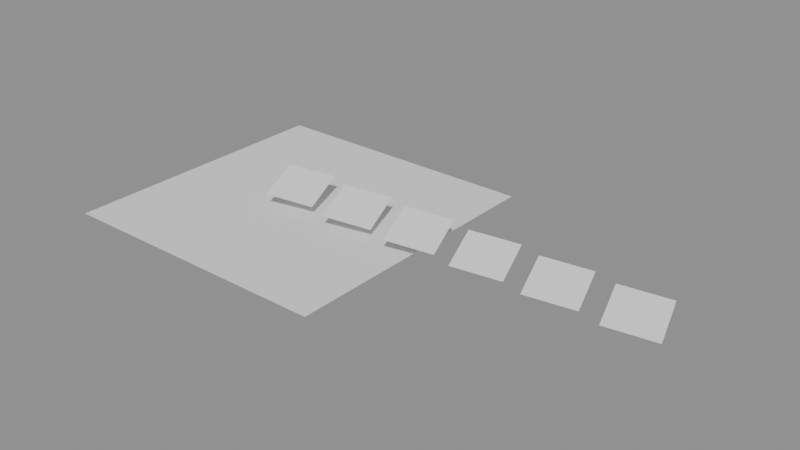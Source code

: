 # Source: cloth.blend  (saved by Blender 5.2.45; exported with 4.5.12 LTS)
import bpy
from mathutils import Matrix  # noqa: F401  (used for matrix-valued properties, if any)

bpy.ops.wm.read_factory_settings(use_empty=True)
scene = bpy.context.scene
scene.name = 'Scene'

# ---- meshes
me_floor = bpy.data.meshes.new('Floor')
me_floor.from_pydata([(-6.0, -6.0, 0.0), (6.0, -6.0, 0.0), (-6.0, 6.0, 0.0), (6.0, 6.0, 0.0)], [], [(0, 1, 3, 2)])
me_floor.update()
me_sheet = bpy.data.meshes.new('Sheet')
me_sheet.from_pydata([(-1.0, -1.0, 0.0), (-0.75, -1.0, 0.0), (-0.5, -1.0, 0.0), (-0.25, -1.0, 0.0), (0.0, -1.0, 0.0), (0.25, -1.0, 0.0), (0.5, -1.0, 0.0), (0.75, -1.0, 0.0), (1.0, -1.0, 0.0), (-1.0, -0.75, 0.0), (-0.75, -0.75, 0.0), (-0.5, -0.75, 0.0), (-0.25, -0.75, 0.0), (0.0, -0.75, 0.0), (0.25, -0.75, 0.0), (0.5, -0.75, 0.0), (0.75, -0.75, 0.0), (1.0, -0.75, 0.0), (-1.0, -0.5, 0.0), (-0.75, -0.5, 0.0), (-0.5, -0.5, 0.0), (-0.25, -0.5, 0.0), (0.0, -0.5, 0.0), (0.25, -0.5, 0.0), (0.5, -0.5, 0.0), (0.75, -0.5, 0.0), (1.0, -0.5, 0.0), (-1.0, -0.25, 0.0), (-0.75, -0.25, 0.0), (-0.5, -0.25, 0.0), (-0.25, -0.25, 0.0), (0.0, -0.25, 0.0), (0.25, -0.25, 0.0), (0.5, -0.25, 0.0), (0.75, -0.25, 0.0), (1.0, -0.25, 0.0), (-1.0, 0.0, 0.0), (-0.75, 0.0, 0.0), (-0.5, 0.0, 0.0), (-0.25, 0.0, 0.0), (0.0, 0.0, 0.0), (0.25, 0.0, 0.0), (0.5, 0.0, 0.0), (0.75, 0.0, 0.0), (1.0, 0.0, 0.0), (-1.0, 0.25, 0.0), (-0.75, 0.25, 0.0), (-0.5, 0.25, 0.0), (-0.25, 0.25, 0.0), (0.0, 0.25, 0.0), (0.25, 0.25, 0.0), (0.5, 0.25, 0.0), (0.75, 0.25, 0.0), (1.0, 0.25, 0.0), (-1.0, 0.5, 0.0), (-0.75, 0.5, 0.0), (-0.5, 0.5, 0.0), (-0.25, 0.5, 0.0), (0.0, 0.5, 0.0), (0.25, 0.5, 0.0), (0.5, 0.5, 0.0), (0.75, 0.5, 0.0), (1.0, 0.5, 0.0), (-1.0, 0.75, 0.0), (-0.75, 0.75, 0.0), (-0.5, 0.75, 0.0), (-0.25, 0.75, 0.0), (0.0, 0.75, 0.0), (0.25, 0.75, 0.0), (0.5, 0.75, 0.0), (0.75, 0.75, 0.0), (1.0, 0.75, 0.0), (-1.0, 1.0, 0.0), (-0.75, 1.0, 0.0), (-0.5, 1.0, 0.0), (-0.25, 1.0, 0.0), (0.0, 1.0, 0.0), (0.25, 1.0, 0.0), (0.5, 1.0, 0.0), (0.75, 1.0, 0.0), (1.0, 1.0, 0.0)], [], [(0, 1, 10, 9), (1, 2, 11, 10), (2, 3, 12, 11), (3, 4, 13, 12), (4, 5, 14, 13), (5, 6, 15, 14), (6, 7, 16, 15), (7, 8, 17, 16), (9, 10, 19, 18), (10, 11, 20, 19), (11, 12, 21, 20), (12, 13, 22, 21), (13, 14, 23, 22), (14, 15, 24, 23), (15, 16, 25, 24), (16, 17, 26, 25), (18, 19, 28, 27), (19, 20, 29, 28), (20, 21, 30, 29), (21, 22, 31, 30), (22, 23, 32, 31), (23, 24, 33, 32), (24, 25, 34, 33), (25, 26, 35, 34), (27, 28, 37, 36), (28, 29, 38, 37), (29, 30, 39, 38), (30, 31, 40, 39), (31, 32, 41, 40), (32, 33, 42, 41), (33, 34, 43, 42), (34, 35, 44, 43), (36, 37, 46, 45), (37, 38, 47, 46), (38, 39, 48, 47), (39, 40, 49, 48), (40, 41, 50, 49), (41, 42, 51, 50), (42, 43, 52, 51), (43, 44, 53, 52), (45, 46, 55, 54), (46, 47, 56, 55), (47, 48, 57, 56), (48, 49, 58, 57), (49, 50, 59, 58), (50, 51, 60, 59), (51, 52, 61, 60), (52, 53, 62, 61), (54, 55, 64, 63), (55, 56, 65, 64), (56, 57, 66, 65), (57, 58, 67, 66), (58, 59, 68, 67), (59, 60, 69, 68), (60, 61, 70, 69), (61, 62, 71, 70), (63, 64, 73, 72), (64, 65, 74, 73), (65, 66, 75, 74), (66, 67, 76, 75), (67, 68, 77, 76), (68, 69, 78, 77), (69, 70, 79, 78), (70, 71, 80, 79)])
me_sheet.update()
me_early = bpy.data.meshes.new('Early')
me_early.from_pydata([(-1.0, -1.0, 0.0), (-0.75, -1.0, 0.0), (-0.5, -1.0, 0.0), (-0.25, -1.0, 0.0), (0.0, -1.0, 0.0), (0.25, -1.0, 0.0), (0.5, -1.0, 0.0), (0.75, -1.0, 0.0), (1.0, -1.0, 0.0), (-1.0, -0.75, 0.0), (-0.75, -0.75, 0.0), (-0.5, -0.75, 0.0), (-0.25, -0.75, 0.0), (0.0, -0.75, 0.0), (0.25, -0.75, 0.0), (0.5, -0.75, 0.0), (0.75, -0.75, 0.0), (1.0, -0.75, 0.0), (-1.0, -0.5, 0.0), (-0.75, -0.5, 0.0), (-0.5, -0.5, 0.0), (-0.25, -0.5, 0.0), (0.0, -0.5, 0.0), (0.25, -0.5, 0.0), (0.5, -0.5, 0.0), (0.75, -0.5, 0.0), (1.0, -0.5, 0.0), (-1.0, -0.25, 0.0), (-0.75, -0.25, 0.0), (-0.5, -0.25, 0.0), (-0.25, -0.25, 0.0), (0.0, -0.25, 0.0), (0.25, -0.25, 0.0), (0.5, -0.25, 0.0), (0.75, -0.25, 0.0), (1.0, -0.25, 0.0), (-1.0, 0.0, 0.0), (-0.75, 0.0, 0.0), (-0.5, 0.0, 0.0), (-0.25, 0.0, 0.0), (0.0, 0.0, 0.0), (0.25, 0.0, 0.0), (0.5, 0.0, 0.0), (0.75, 0.0, 0.0), (1.0, 0.0, 0.0), (-1.0, 0.25, 0.0), (-0.75, 0.25, 0.0), (-0.5, 0.25, 0.0), (-0.25, 0.25, 0.0), (0.0, 0.25, 0.0), (0.25, 0.25, 0.0), (0.5, 0.25, 0.0), (0.75, 0.25, 0.0), (1.0, 0.25, 0.0), (-1.0, 0.5, 0.0), (-0.75, 0.5, 0.0), (-0.5, 0.5, 0.0), (-0.25, 0.5, 0.0), (0.0, 0.5, 0.0), (0.25, 0.5, 0.0), (0.5, 0.5, 0.0), (0.75, 0.5, 0.0), (1.0, 0.5, 0.0), (-1.0, 0.75, 0.0), (-0.75, 0.75, 0.0), (-0.5, 0.75, 0.0), (-0.25, 0.75, 0.0), (0.0, 0.75, 0.0), (0.25, 0.75, 0.0), (0.5, 0.75, 0.0), (0.75, 0.75, 0.0), (1.0, 0.75, 0.0), (-1.0, 1.0, 0.0), (-0.75, 1.0, 0.0), (-0.5, 1.0, 0.0), (-0.25, 1.0, 0.0), (0.0, 1.0, 0.0), (0.25, 1.0, 0.0), (0.5, 1.0, 0.0), (0.75, 1.0, 0.0), (1.0, 1.0, 0.0)], [], [(0, 1, 10, 9), (1, 2, 11, 10), (2, 3, 12, 11), (3, 4, 13, 12), (4, 5, 14, 13), (5, 6, 15, 14), (6, 7, 16, 15), (7, 8, 17, 16), (9, 10, 19, 18), (10, 11, 20, 19), (11, 12, 21, 20), (12, 13, 22, 21), (13, 14, 23, 22), (14, 15, 24, 23), (15, 16, 25, 24), (16, 17, 26, 25), (18, 19, 28, 27), (19, 20, 29, 28), (20, 21, 30, 29), (21, 22, 31, 30), (22, 23, 32, 31), (23, 24, 33, 32), (24, 25, 34, 33), (25, 26, 35, 34), (27, 28, 37, 36), (28, 29, 38, 37), (29, 30, 39, 38), (30, 31, 40, 39), (31, 32, 41, 40), (32, 33, 42, 41), (33, 34, 43, 42), (34, 35, 44, 43), (36, 37, 46, 45), (37, 38, 47, 46), (38, 39, 48, 47), (39, 40, 49, 48), (40, 41, 50, 49), (41, 42, 51, 50), (42, 43, 52, 51), (43, 44, 53, 52), (45, 46, 55, 54), (46, 47, 56, 55), (47, 48, 57, 56), (48, 49, 58, 57), (49, 50, 59, 58), (50, 51, 60, 59), (51, 52, 61, 60), (52, 53, 62, 61), (54, 55, 64, 63), (55, 56, 65, 64), (56, 57, 66, 65), (57, 58, 67, 66), (58, 59, 68, 67), (59, 60, 69, 68), (60, 61, 70, 69), (61, 62, 71, 70), (63, 64, 73, 72), (64, 65, 74, 73), (65, 66, 75, 74), (66, 67, 76, 75), (67, 68, 77, 76), (68, 69, 78, 77), (69, 70, 79, 78), (70, 71, 80, 79)])
me_early.update()
me_late = bpy.data.meshes.new('Late')
me_late.from_pydata([(-1.0, -1.0, 0.0), (-0.75, -1.0, 0.0), (-0.5, -1.0, 0.0), (-0.25, -1.0, 0.0), (0.0, -1.0, 0.0), (0.25, -1.0, 0.0), (0.5, -1.0, 0.0), (0.75, -1.0, 0.0), (1.0, -1.0, 0.0), (-1.0, -0.75, 0.0), (-0.75, -0.75, 0.0), (-0.5, -0.75, 0.0), (-0.25, -0.75, 0.0), (0.0, -0.75, 0.0), (0.25, -0.75, 0.0), (0.5, -0.75, 0.0), (0.75, -0.75, 0.0), (1.0, -0.75, 0.0), (-1.0, -0.5, 0.0), (-0.75, -0.5, 0.0), (-0.5, -0.5, 0.0), (-0.25, -0.5, 0.0), (0.0, -0.5, 0.0), (0.25, -0.5, 0.0), (0.5, -0.5, 0.0), (0.75, -0.5, 0.0), (1.0, -0.5, 0.0), (-1.0, -0.25, 0.0), (-0.75, -0.25, 0.0), (-0.5, -0.25, 0.0), (-0.25, -0.25, 0.0), (0.0, -0.25, 0.0), (0.25, -0.25, 0.0), (0.5, -0.25, 0.0), (0.75, -0.25, 0.0), (1.0, -0.25, 0.0), (-1.0, 0.0, 0.0), (-0.75, 0.0, 0.0), (-0.5, 0.0, 0.0), (-0.25, 0.0, 0.0), (0.0, 0.0, 0.0), (0.25, 0.0, 0.0), (0.5, 0.0, 0.0), (0.75, 0.0, 0.0), (1.0, 0.0, 0.0), (-1.0, 0.25, 0.0), (-0.75, 0.25, 0.0), (-0.5, 0.25, 0.0), (-0.25, 0.25, 0.0), (0.0, 0.25, 0.0), (0.25, 0.25, 0.0), (0.5, 0.25, 0.0), (0.75, 0.25, 0.0), (1.0, 0.25, 0.0), (-1.0, 0.5, 0.0), (-0.75, 0.5, 0.0), (-0.5, 0.5, 0.0), (-0.25, 0.5, 0.0), (0.0, 0.5, 0.0), (0.25, 0.5, 0.0), (0.5, 0.5, 0.0), (0.75, 0.5, 0.0), (1.0, 0.5, 0.0), (-1.0, 0.75, 0.0), (-0.75, 0.75, 0.0), (-0.5, 0.75, 0.0), (-0.25, 0.75, 0.0), (0.0, 0.75, 0.0), (0.25, 0.75, 0.0), (0.5, 0.75, 0.0), (0.75, 0.75, 0.0), (1.0, 0.75, 0.0), (-1.0, 1.0, 0.0), (-0.75, 1.0, 0.0), (-0.5, 1.0, 0.0), (-0.25, 1.0, 0.0), (0.0, 1.0, 0.0), (0.25, 1.0, 0.0), (0.5, 1.0, 0.0), (0.75, 1.0, 0.0), (1.0, 1.0, 0.0)], [], [(0, 1, 10, 9), (1, 2, 11, 10), (2, 3, 12, 11), (3, 4, 13, 12), (4, 5, 14, 13), (5, 6, 15, 14), (6, 7, 16, 15), (7, 8, 17, 16), (9, 10, 19, 18), (10, 11, 20, 19), (11, 12, 21, 20), (12, 13, 22, 21), (13, 14, 23, 22), (14, 15, 24, 23), (15, 16, 25, 24), (16, 17, 26, 25), (18, 19, 28, 27), (19, 20, 29, 28), (20, 21, 30, 29), (21, 22, 31, 30), (22, 23, 32, 31), (23, 24, 33, 32), (24, 25, 34, 33), (25, 26, 35, 34), (27, 28, 37, 36), (28, 29, 38, 37), (29, 30, 39, 38), (30, 31, 40, 39), (31, 32, 41, 40), (32, 33, 42, 41), (33, 34, 43, 42), (34, 35, 44, 43), (36, 37, 46, 45), (37, 38, 47, 46), (38, 39, 48, 47), (39, 40, 49, 48), (40, 41, 50, 49), (41, 42, 51, 50), (42, 43, 52, 51), (43, 44, 53, 52), (45, 46, 55, 54), (46, 47, 56, 55), (47, 48, 57, 56), (48, 49, 58, 57), (49, 50, 59, 58), (50, 51, 60, 59), (51, 52, 61, 60), (52, 53, 62, 61), (54, 55, 64, 63), (55, 56, 65, 64), (56, 57, 66, 65), (57, 58, 67, 66), (58, 59, 68, 67), (59, 60, 69, 68), (60, 61, 70, 69), (61, 62, 71, 70), (63, 64, 73, 72), (64, 65, 74, 73), (65, 66, 75, 74), (66, 67, 76, 75), (67, 68, 77, 76), (68, 69, 78, 77), (69, 70, 79, 78), (70, 71, 80, 79)])
me_late.update()
me_gap = bpy.data.meshes.new('Gap')
me_gap.from_pydata([(-1.0, -1.0, 0.0), (-0.75, -1.0, 0.0), (-0.5, -1.0, 0.0), (-0.25, -1.0, 0.0), (0.0, -1.0, 0.0), (0.25, -1.0, 0.0), (0.5, -1.0, 0.0), (0.75, -1.0, 0.0), (1.0, -1.0, 0.0), (-1.0, -0.75, 0.0), (-0.75, -0.75, 0.0), (-0.5, -0.75, 0.0), (-0.25, -0.75, 0.0), (0.0, -0.75, 0.0), (0.25, -0.75, 0.0), (0.5, -0.75, 0.0), (0.75, -0.75, 0.0), (1.0, -0.75, 0.0), (-1.0, -0.5, 0.0), (-0.75, -0.5, 0.0), (-0.5, -0.5, 0.0), (-0.25, -0.5, 0.0), (0.0, -0.5, 0.0), (0.25, -0.5, 0.0), (0.5, -0.5, 0.0), (0.75, -0.5, 0.0), (1.0, -0.5, 0.0), (-1.0, -0.25, 0.0), (-0.75, -0.25, 0.0), (-0.5, -0.25, 0.0), (-0.25, -0.25, 0.0), (0.0, -0.25, 0.0), (0.25, -0.25, 0.0), (0.5, -0.25, 0.0), (0.75, -0.25, 0.0), (1.0, -0.25, 0.0), (-1.0, 0.0, 0.0), (-0.75, 0.0, 0.0), (-0.5, 0.0, 0.0), (-0.25, 0.0, 0.0), (0.0, 0.0, 0.0), (0.25, 0.0, 0.0), (0.5, 0.0, 0.0), (0.75, 0.0, 0.0), (1.0, 0.0, 0.0), (-1.0, 0.25, 0.0), (-0.75, 0.25, 0.0), (-0.5, 0.25, 0.0), (-0.25, 0.25, 0.0), (0.0, 0.25, 0.0), (0.25, 0.25, 0.0), (0.5, 0.25, 0.0), (0.75, 0.25, 0.0), (1.0, 0.25, 0.0), (-1.0, 0.5, 0.0), (-0.75, 0.5, 0.0), (-0.5, 0.5, 0.0), (-0.25, 0.5, 0.0), (0.0, 0.5, 0.0), (0.25, 0.5, 0.0), (0.5, 0.5, 0.0), (0.75, 0.5, 0.0), (1.0, 0.5, 0.0), (-1.0, 0.75, 0.0), (-0.75, 0.75, 0.0), (-0.5, 0.75, 0.0), (-0.25, 0.75, 0.0), (0.0, 0.75, 0.0), (0.25, 0.75, 0.0), (0.5, 0.75, 0.0), (0.75, 0.75, 0.0), (1.0, 0.75, 0.0), (-1.0, 1.0, 0.0), (-0.75, 1.0, 0.0), (-0.5, 1.0, 0.0), (-0.25, 1.0, 0.0), (0.0, 1.0, 0.0), (0.25, 1.0, 0.0), (0.5, 1.0, 0.0), (0.75, 1.0, 0.0), (1.0, 1.0, 0.0)], [], [(0, 1, 10, 9), (1, 2, 11, 10), (2, 3, 12, 11), (3, 4, 13, 12), (4, 5, 14, 13), (5, 6, 15, 14), (6, 7, 16, 15), (7, 8, 17, 16), (9, 10, 19, 18), (10, 11, 20, 19), (11, 12, 21, 20), (12, 13, 22, 21), (13, 14, 23, 22), (14, 15, 24, 23), (15, 16, 25, 24), (16, 17, 26, 25), (18, 19, 28, 27), (19, 20, 29, 28), (20, 21, 30, 29), (21, 22, 31, 30), (22, 23, 32, 31), (23, 24, 33, 32), (24, 25, 34, 33), (25, 26, 35, 34), (27, 28, 37, 36), (28, 29, 38, 37), (29, 30, 39, 38), (30, 31, 40, 39), (31, 32, 41, 40), (32, 33, 42, 41), (33, 34, 43, 42), (34, 35, 44, 43), (36, 37, 46, 45), (37, 38, 47, 46), (38, 39, 48, 47), (39, 40, 49, 48), (40, 41, 50, 49), (41, 42, 51, 50), (42, 43, 52, 51), (43, 44, 53, 52), (45, 46, 55, 54), (46, 47, 56, 55), (47, 48, 57, 56), (48, 49, 58, 57), (49, 50, 59, 58), (50, 51, 60, 59), (51, 52, 61, 60), (52, 53, 62, 61), (54, 55, 64, 63), (55, 56, 65, 64), (56, 57, 66, 65), (57, 58, 67, 66), (58, 59, 68, 67), (59, 60, 69, 68), (60, 61, 70, 69), (61, 62, 71, 70), (63, 64, 73, 72), (64, 65, 74, 73), (65, 66, 75, 74), (66, 67, 76, 75), (67, 68, 77, 76), (68, 69, 78, 77), (69, 70, 79, 78), (70, 71, 80, 79)])
me_gap.update()
me_start = bpy.data.meshes.new('Start')
me_start.from_pydata([(-1.0, -1.0, 0.0), (-0.75, -1.0, 0.0), (-0.5, -1.0, 0.0), (-0.25, -1.0, 0.0), (0.0, -1.0, 0.0), (0.25, -1.0, 0.0), (0.5, -1.0, 0.0), (0.75, -1.0, 0.0), (1.0, -1.0, 0.0), (-1.0, -0.75, 0.0), (-0.75, -0.75, 0.0), (-0.5, -0.75, 0.0), (-0.25, -0.75, 0.0), (0.0, -0.75, 0.0), (0.25, -0.75, 0.0), (0.5, -0.75, 0.0), (0.75, -0.75, 0.0), (1.0, -0.75, 0.0), (-1.0, -0.5, 0.0), (-0.75, -0.5, 0.0), (-0.5, -0.5, 0.0), (-0.25, -0.5, 0.0), (0.0, -0.5, 0.0), (0.25, -0.5, 0.0), (0.5, -0.5, 0.0), (0.75, -0.5, 0.0), (1.0, -0.5, 0.0), (-1.0, -0.25, 0.0), (-0.75, -0.25, 0.0), (-0.5, -0.25, 0.0), (-0.25, -0.25, 0.0), (0.0, -0.25, 0.0), (0.25, -0.25, 0.0), (0.5, -0.25, 0.0), (0.75, -0.25, 0.0), (1.0, -0.25, 0.0), (-1.0, 0.0, 0.0), (-0.75, 0.0, 0.0), (-0.5, 0.0, 0.0), (-0.25, 0.0, 0.0), (0.0, 0.0, 0.0), (0.25, 0.0, 0.0), (0.5, 0.0, 0.0), (0.75, 0.0, 0.0), (1.0, 0.0, 0.0), (-1.0, 0.25, 0.0), (-0.75, 0.25, 0.0), (-0.5, 0.25, 0.0), (-0.25, 0.25, 0.0), (0.0, 0.25, 0.0), (0.25, 0.25, 0.0), (0.5, 0.25, 0.0), (0.75, 0.25, 0.0), (1.0, 0.25, 0.0), (-1.0, 0.5, 0.0), (-0.75, 0.5, 0.0), (-0.5, 0.5, 0.0), (-0.25, 0.5, 0.0), (0.0, 0.5, 0.0), (0.25, 0.5, 0.0), (0.5, 0.5, 0.0), (0.75, 0.5, 0.0), (1.0, 0.5, 0.0), (-1.0, 0.75, 0.0), (-0.75, 0.75, 0.0), (-0.5, 0.75, 0.0), (-0.25, 0.75, 0.0), (0.0, 0.75, 0.0), (0.25, 0.75, 0.0), (0.5, 0.75, 0.0), (0.75, 0.75, 0.0), (1.0, 0.75, 0.0), (-1.0, 1.0, 0.0), (-0.75, 1.0, 0.0), (-0.5, 1.0, 0.0), (-0.25, 1.0, 0.0), (0.0, 1.0, 0.0), (0.25, 1.0, 0.0), (0.5, 1.0, 0.0), (0.75, 1.0, 0.0), (1.0, 1.0, 0.0)], [], [(0, 1, 10, 9), (1, 2, 11, 10), (2, 3, 12, 11), (3, 4, 13, 12), (4, 5, 14, 13), (5, 6, 15, 14), (6, 7, 16, 15), (7, 8, 17, 16), (9, 10, 19, 18), (10, 11, 20, 19), (11, 12, 21, 20), (12, 13, 22, 21), (13, 14, 23, 22), (14, 15, 24, 23), (15, 16, 25, 24), (16, 17, 26, 25), (18, 19, 28, 27), (19, 20, 29, 28), (20, 21, 30, 29), (21, 22, 31, 30), (22, 23, 32, 31), (23, 24, 33, 32), (24, 25, 34, 33), (25, 26, 35, 34), (27, 28, 37, 36), (28, 29, 38, 37), (29, 30, 39, 38), (30, 31, 40, 39), (31, 32, 41, 40), (32, 33, 42, 41), (33, 34, 43, 42), (34, 35, 44, 43), (36, 37, 46, 45), (37, 38, 47, 46), (38, 39, 48, 47), (39, 40, 49, 48), (40, 41, 50, 49), (41, 42, 51, 50), (42, 43, 52, 51), (43, 44, 53, 52), (45, 46, 55, 54), (46, 47, 56, 55), (47, 48, 57, 56), (48, 49, 58, 57), (49, 50, 59, 58), (50, 51, 60, 59), (51, 52, 61, 60), (52, 53, 62, 61), (54, 55, 64, 63), (55, 56, 65, 64), (56, 57, 66, 65), (57, 58, 67, 66), (58, 59, 68, 67), (59, 60, 69, 68), (60, 61, 70, 69), (61, 62, 71, 70), (63, 64, 73, 72), (64, 65, 74, 73), (65, 66, 75, 74), (66, 67, 76, 75), (67, 68, 77, 76), (68, 69, 78, 77), (69, 70, 79, 78), (70, 71, 80, 79)])
me_start.update()
me_disk = bpy.data.meshes.new('Disk')
me_disk.from_pydata([(-1.0, -1.0, 0.0), (-0.75, -1.0, 0.0), (-0.5, -1.0, 0.0), (-0.25, -1.0, 0.0), (0.0, -1.0, 0.0), (0.25, -1.0, 0.0), (0.5, -1.0, 0.0), (0.75, -1.0, 0.0), (1.0, -1.0, 0.0), (-1.0, -0.75, 0.0), (-0.75, -0.75, 0.0), (-0.5, -0.75, 0.0), (-0.25, -0.75, 0.0), (0.0, -0.75, 0.0), (0.25, -0.75, 0.0), (0.5, -0.75, 0.0), (0.75, -0.75, 0.0), (1.0, -0.75, 0.0), (-1.0, -0.5, 0.0), (-0.75, -0.5, 0.0), (-0.5, -0.5, 0.0), (-0.25, -0.5, 0.0), (0.0, -0.5, 0.0), (0.25, -0.5, 0.0), (0.5, -0.5, 0.0), (0.75, -0.5, 0.0), (1.0, -0.5, 0.0), (-1.0, -0.25, 0.0), (-0.75, -0.25, 0.0), (-0.5, -0.25, 0.0), (-0.25, -0.25, 0.0), (0.0, -0.25, 0.0), (0.25, -0.25, 0.0), (0.5, -0.25, 0.0), (0.75, -0.25, 0.0), (1.0, -0.25, 0.0), (-1.0, 0.0, 0.0), (-0.75, 0.0, 0.0), (-0.5, 0.0, 0.0), (-0.25, 0.0, 0.0), (0.0, 0.0, 0.0), (0.25, 0.0, 0.0), (0.5, 0.0, 0.0), (0.75, 0.0, 0.0), (1.0, 0.0, 0.0), (-1.0, 0.25, 0.0), (-0.75, 0.25, 0.0), (-0.5, 0.25, 0.0), (-0.25, 0.25, 0.0), (0.0, 0.25, 0.0), (0.25, 0.25, 0.0), (0.5, 0.25, 0.0), (0.75, 0.25, 0.0), (1.0, 0.25, 0.0), (-1.0, 0.5, 0.0), (-0.75, 0.5, 0.0), (-0.5, 0.5, 0.0), (-0.25, 0.5, 0.0), (0.0, 0.5, 0.0), (0.25, 0.5, 0.0), (0.5, 0.5, 0.0), (0.75, 0.5, 0.0), (1.0, 0.5, 0.0), (-1.0, 0.75, 0.0), (-0.75, 0.75, 0.0), (-0.5, 0.75, 0.0), (-0.25, 0.75, 0.0), (0.0, 0.75, 0.0), (0.25, 0.75, 0.0), (0.5, 0.75, 0.0), (0.75, 0.75, 0.0), (1.0, 0.75, 0.0), (-1.0, 1.0, 0.0), (-0.75, 1.0, 0.0), (-0.5, 1.0, 0.0), (-0.25, 1.0, 0.0), (0.0, 1.0, 0.0), (0.25, 1.0, 0.0), (0.5, 1.0, 0.0), (0.75, 1.0, 0.0), (1.0, 1.0, 0.0)], [], [(0, 1, 10, 9), (1, 2, 11, 10), (2, 3, 12, 11), (3, 4, 13, 12), (4, 5, 14, 13), (5, 6, 15, 14), (6, 7, 16, 15), (7, 8, 17, 16), (9, 10, 19, 18), (10, 11, 20, 19), (11, 12, 21, 20), (12, 13, 22, 21), (13, 14, 23, 22), (14, 15, 24, 23), (15, 16, 25, 24), (16, 17, 26, 25), (18, 19, 28, 27), (19, 20, 29, 28), (20, 21, 30, 29), (21, 22, 31, 30), (22, 23, 32, 31), (23, 24, 33, 32), (24, 25, 34, 33), (25, 26, 35, 34), (27, 28, 37, 36), (28, 29, 38, 37), (29, 30, 39, 38), (30, 31, 40, 39), (31, 32, 41, 40), (32, 33, 42, 41), (33, 34, 43, 42), (34, 35, 44, 43), (36, 37, 46, 45), (37, 38, 47, 46), (38, 39, 48, 47), (39, 40, 49, 48), (40, 41, 50, 49), (41, 42, 51, 50), (42, 43, 52, 51), (43, 44, 53, 52), (45, 46, 55, 54), (46, 47, 56, 55), (47, 48, 57, 56), (48, 49, 58, 57), (49, 50, 59, 58), (50, 51, 60, 59), (51, 52, 61, 60), (52, 53, 62, 61), (54, 55, 64, 63), (55, 56, 65, 64), (56, 57, 66, 65), (57, 58, 67, 66), (58, 59, 68, 67), (59, 60, 69, 68), (60, 61, 70, 69), (61, 62, 71, 70), (63, 64, 73, 72), (64, 65, 74, 73), (65, 66, 75, 74), (66, 67, 76, 75), (67, 68, 77, 76), (68, 69, 78, 77), (69, 70, 79, 78), (70, 71, 80, 79)])
me_disk.update()

# ---- objects
ob_floor = bpy.data.objects.new('Floor', me_floor)
ob_sheet = bpy.data.objects.new('Sheet', me_sheet)
ob_early = bpy.data.objects.new('Early', me_early)
ob_late = bpy.data.objects.new('Late', me_late)
ob_gap = bpy.data.objects.new('Gap', me_gap)
ob_start = bpy.data.objects.new('Start', me_start)
ob_disk = bpy.data.objects.new('Disk', me_disk)

# ---- transforms, parenting, visibility, modifiers, constraints
ob_floor.location = (0.0, 0.0, 0.0)
_m = ob_floor.modifiers.new('Collision', 'COLLISION')
ob_sheet.location = (0.0, 0.0, 1.2)
ob_sheet.rotation_euler = (0.25, 0.1, 0.3)
_vg = ob_sheet.vertex_groups.new(name='Pin')
_m = ob_sheet.modifiers.new('Cloth', 'CLOTH')
ob_early.location = (3.0, 0.0, 1.2)
ob_early.rotation_euler = (0.25, 0.1, 0.3)
_vg = ob_early.vertex_groups.new(name='Pin')
_m = ob_early.modifiers.new('Cloth', 'CLOTH')
ob_late.location = (6.0, 0.0, 1.2)
ob_late.rotation_euler = (0.25, 0.1, 0.3)
_vg = ob_late.vertex_groups.new(name='Pin')
_m = ob_late.modifiers.new('Cloth', 'CLOTH')
ob_gap.location = (9.0, 0.0, 1.2)
ob_gap.rotation_euler = (0.25, 0.1, 0.3)
_vg = ob_gap.vertex_groups.new(name='Pin')
_m = ob_gap.modifiers.new('Cloth', 'CLOTH')
ob_start.location = (12.0, 0.0, 1.2)
ob_start.rotation_euler = (0.25, 0.1, 0.3)
_vg = ob_start.vertex_groups.new(name='Pin')
_m = ob_start.modifiers.new('Cloth', 'CLOTH')
ob_disk.location = (15.0, 0.0, 1.2)
ob_disk.rotation_euler = (0.25, 0.1, 0.3)
_vg = ob_disk.vertex_groups.new(name='Pin')
_m = ob_disk.modifiers.new('Cloth', 'CLOTH')

# ---- collection membership
scene.collection.objects.link(ob_floor)
scene.collection.objects.link(ob_sheet)
scene.collection.objects.link(ob_early)
scene.collection.objects.link(ob_late)
scene.collection.objects.link(ob_gap)
scene.collection.objects.link(ob_start)
scene.collection.objects.link(ob_disk)

# ---- scene / render settings (as saved in the file)
scene.frame_start = 1; scene.frame_end = 40; scene.frame_set(8)
scene.render.engine = 'BLENDER_EEVEE_NEXT'
scene.render.bake_bias = 0.0
scene.render.bake_samples = 0
scene.render.compositor_device = 'GPU'
scene.eevee.use_volume_custom_range = False
scene.eevee.fast_gi_thickness_near = 0.1
scene.eevee.fast_gi_thickness_far = 0.0
scene.eevee.ray_tracing_options.screen_trace_thickness = 0.1
bpy.context.view_layer.update()

# ---- added for rendering (the .blend has no active camera and no usable light): camera, sun + grey world if the file has none
cam_auto = bpy.data.cameras.new('AutoCamera')
cam_auto.lens = 50.0
cam_auto.sensor_width = 36.0
cam_auto.clip_end = 1000.0
ob_auto_camera = bpy.data.objects.new('AutoCamera', cam_auto)
scene.collection.objects.link(ob_auto_camera)
ob_auto_camera.location = (28.5308, -28.0995, 19.506)
ob_auto_camera.rotation_euler = (1.09748, -7.21219e-08, 0.694738)
scene.camera = ob_auto_camera
light_auto_sun = bpy.data.lights.new('AutoSun', 'SUN')
light_auto_sun.energy = 3.0
light_auto_sun.angle = 0.0523599
ob_auto_sun = bpy.data.objects.new('AutoSun', light_auto_sun)
scene.collection.objects.link(ob_auto_sun)
ob_auto_sun.rotation_euler = (0.872665, 0.174533, 0.523599)
if scene.world is None:
    world_auto = bpy.data.worlds.new('AutoWorld')
    world_auto.color = (0.3, 0.3, 0.3)
    scene.world = world_auto
bpy.context.view_layer.update()
